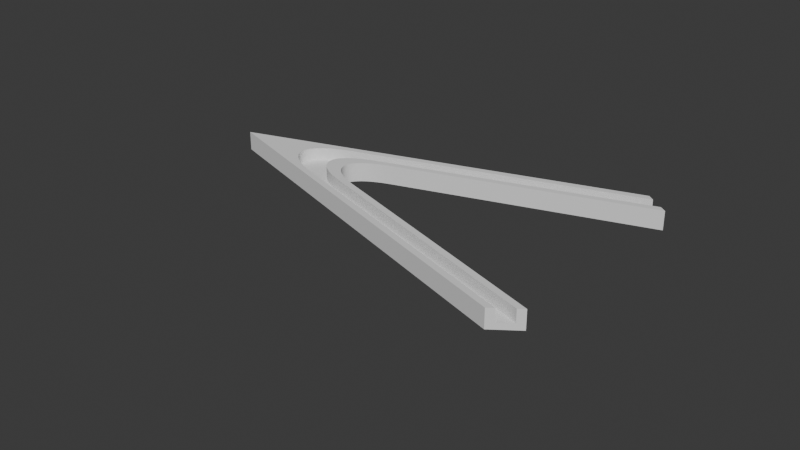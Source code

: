 # Source: base_bigFrame-round.blend  (saved by Blender 4.1.23; exported with 4.5.12 LTS)
import bpy
from mathutils import Matrix  # noqa: F401  (used for matrix-valued properties, if any)

bpy.ops.wm.read_factory_settings(use_empty=True)
scene = bpy.context.scene
scene.name = 'Scene'

# ---- collections
col_collection = bpy.data.collections.new('Collection'); scene.collection.children.link(col_collection)

# ---- world
world_world = bpy.data.worlds.new('World'); scene.world = world_world
world_world.use_nodes = True; world_world.node_tree.nodes.clear()
_N = world_world.node_tree.nodes; _L = world_world.node_tree.links
n0 = _N.new('ShaderNodeOutputWorld'); n0.name = 'World Output'; n0.location = (300, 300)
n1 = _N.new('ShaderNodeBackground'); n1.name = 'Background'; n1.location = (10, 300)
n1.inputs[0].default_value = (0.05088, 0.05088, 0.05088, 1.0)
_L.new(n1.outputs[0], n0.inputs[0])
n0.is_active_output = True
world_world.color = (0.05088, 0.05088, 0.05088)
world_world.use_sun_shadow = False
world_world.sun_shadow_jitter_overblur = 0.0

# ---- meshes
me_plane_017 = bpy.data.meshes.new('Plane.017')
me_plane_017.from_pydata([(-0.9752, 1.0, 8.0), (-0.9752, 1.0, -4.0), (1.373, 0.5, 0.0), (1.426, -0.5, 0.0), (1.373, 0.5, 8.0), (1.347, 1.0, 8.0), (1.453, -1.0, 8.0), (1.426, -0.5, 8.0), (1.453, -1.0, -4.0), (1.347, 1.0, -4.0), (0.9441, -17.56, 0.0), (1.03, -17.17, 0.0), (0.9014, -17.75, 8.0), (0.9441, -17.56, 8.0), (1.072, -16.98, 8.0), (1.03, -17.17, 8.0), (1.072, -16.98, -4.0), (0.9014, -17.75, -4.0), (0.4626, -1.0, 8.0), (0.4626, -1.0, -4.0), (-0.03248, -1.0, -4.0), (-0.03248, -1.0, 8.0), (0.2724, -8.991, 8.0), (0.2724, -8.991, -4.0), (-0.1275, -4.996, -4.0), (-0.1275, -4.996, 8.0), (0.1951, -8.837, 8.0), (0.1951, -8.837, 0.0), (-0.2222, -4.668, 8.0), (-0.2222, -4.668, 0.0), (0.255, 0.5, 0.0), (0.255, 0.5, 8.0), (-0.3041, 0.5, 0.0), (-0.3041, 0.5, 8.0), (0.3934, -0.5, 8.0), (0.3934, -0.5, 0.0), (-0.123, -0.5, 8.0), (-0.123, -0.5, 0.0), (0.04043, -8.528, 0.0), (0.04043, -8.528, 8.0), (-0.4114, -4.014, 0.0), (-0.4114, -4.014, 8.0), (-0.1275, -4.996, 8.0), (-0.03248, -1.0, 8.0), (-0.1338, -4.933, 8.0), (-0.1399, -4.87, 8.0), (-0.1458, -4.807, 8.0), (-0.1517, -4.745, 8.0), (-0.1574, -4.682, 8.0), (-0.163, -4.62, 8.0), (-0.1684, -4.557, 8.0), (-0.1738, -4.495, 8.0), (-0.179, -4.433, 8.0), (-0.184, -4.371, 8.0), (-0.1889, -4.309, 8.0), (-0.1937, -4.247, 8.0), (-0.1984, -4.185, 8.0), (-0.2029, -4.124, 8.0), (-0.2072, -4.063, 8.0), (-0.2115, -4.002, 8.0), (-0.2155, -3.941, 8.0), (-0.2195, -3.881, 8.0), (-0.2233, -3.821, 8.0), (-0.2269, -3.761, 8.0), (-0.2304, -3.701, 8.0), (-0.2338, -3.642, 8.0), (-0.237, -3.583, 8.0), (-0.24, -3.525, 8.0), (-0.2429, -3.467, 8.0), (-0.2457, -3.409, 8.0), (-0.2483, -3.351, 8.0), (-0.2507, -3.294, 8.0), (-0.253, -3.238, 8.0), (-0.2552, -3.182, 8.0), (-0.2572, -3.126, 8.0), (-0.259, -3.071, 8.0), (-0.2607, -3.016, 8.0), (-0.2622, -2.962, 8.0), (-0.2636, -2.908, 8.0), (-0.2648, -2.855, 8.0), (-0.2659, -2.802, 8.0), (-0.2668, -2.75, 8.0), (-0.2675, -2.698, 8.0), (-0.2681, -2.647, 8.0), (-0.2685, -2.597, 8.0), (-0.2688, -2.547, 8.0), (-0.2689, -2.497, 8.0), (-0.2689, -2.449, 8.0), (-0.2687, -2.401, 8.0), (-0.2683, -2.353, 8.0), (-0.2678, -2.307, 8.0), (-0.2672, -2.26, 8.0), (-0.2664, -2.215, 8.0), (-0.2654, -2.17, 8.0), (-0.2642, -2.126, 8.0), (-0.2629, -2.083, 8.0), (-0.2615, -2.04, 8.0), (-0.2599, -1.998, 8.0), (-0.2581, -1.957, 8.0), (-0.2562, -1.917, 8.0), (-0.2542, -1.877, 8.0), (-0.252, -1.838, 8.0), (-0.2496, -1.8, 8.0), (-0.2471, -1.763, 8.0), (-0.2444, -1.727, 8.0), (-0.2416, -1.691, 8.0), (-0.2386, -1.656, 8.0), (-0.2355, -1.622, 8.0), (-0.2322, -1.589, 8.0), (-0.2288, -1.556, 8.0), (-0.2252, -1.525, 8.0), (-0.2215, -1.494, 8.0), (-0.2176, -1.464, 8.0), (-0.2136, -1.435, 8.0), (-0.2095, -1.407, 8.0), (-0.2052, -1.38, 8.0), (-0.2008, -1.354, 8.0), (-0.1962, -1.329, 8.0), (-0.1915, -1.304, 8.0), (-0.1866, -1.281, 8.0), (-0.1816, -1.258, 8.0), (-0.1765, -1.236, 8.0), (-0.1713, -1.215, 8.0), (-0.1659, -1.196, 8.0), (-0.1604, -1.177, 8.0), (-0.1547, -1.159, 8.0), (-0.1489, -1.142, 8.0), (-0.143, -1.126, 8.0), (-0.137, -1.11, 8.0), (-0.1308, -1.096, 8.0), (-0.1246, -1.083, 8.0), (-0.1182, -1.071, 8.0), (-0.1116, -1.059, 8.0), (-0.105, -1.049, 8.0), (-0.09824, -1.04, 8.0), (-0.09137, -1.031, 8.0), (-0.08439, -1.024, 8.0), (-0.07729, -1.018, 8.0), (-0.07009, -1.012, 8.0), (-0.06277, -1.008, 8.0), (-0.05536, -1.004, 8.0), (-0.04783, -1.002, 8.0), (-0.04021, -1.0, 8.0), (-0.03248, -1.0, -4.0), (-0.1275, -4.996, -4.0), (-0.04021, -1.0, -4.0), (-0.04783, -1.002, -4.0), (-0.05536, -1.004, -4.0), (-0.06277, -1.008, -4.0), (-0.07009, -1.012, -4.0), (-0.07729, -1.018, -4.0), (-0.08439, -1.024, -4.0), (-0.09137, -1.031, -4.0), (-0.09824, -1.04, -4.0), (-0.105, -1.049, -4.0), (-0.1116, -1.059, -4.0), (-0.1182, -1.071, -4.0), (-0.1246, -1.083, -4.0), (-0.1308, -1.096, -4.0), (-0.137, -1.11, -4.0), (-0.143, -1.126, -4.0), (-0.1489, -1.142, -4.0), (-0.1547, -1.159, -4.0), (-0.1604, -1.177, -4.0), (-0.1659, -1.196, -4.0), (-0.1713, -1.215, -4.0), (-0.1765, -1.236, -4.0), (-0.1816, -1.258, -4.0), (-0.1866, -1.281, -4.0), (-0.1915, -1.304, -4.0), (-0.1962, -1.329, -4.0), (-0.2008, -1.354, -4.0), (-0.2052, -1.38, -4.0), (-0.2095, -1.407, -4.0), (-0.2136, -1.435, -4.0), (-0.2176, -1.464, -4.0), (-0.2215, -1.494, -4.0), (-0.2252, -1.525, -4.0), (-0.2288, -1.556, -4.0), (-0.2322, -1.589, -4.0), (-0.2355, -1.622, -4.0), (-0.2386, -1.656, -4.0), (-0.2416, -1.691, -4.0), (-0.2444, -1.727, -4.0), (-0.2471, -1.763, -4.0), (-0.2496, -1.8, -4.0), (-0.252, -1.838, -4.0), (-0.2542, -1.877, -4.0), (-0.2562, -1.917, -4.0), (-0.2581, -1.957, -4.0), (-0.2599, -1.998, -4.0), (-0.2615, -2.04, -4.0), (-0.2629, -2.083, -4.0), (-0.2642, -2.126, -4.0), (-0.2654, -2.17, -4.0), (-0.2664, -2.215, -4.0), (-0.2672, -2.26, -4.0), (-0.2678, -2.307, -4.0), (-0.2683, -2.353, -4.0), (-0.2687, -2.401, -4.0), (-0.2689, -2.449, -4.0), (-0.2689, -2.497, -4.0), (-0.2688, -2.547, -4.0), (-0.2685, -2.597, -4.0), (-0.2681, -2.647, -4.0), (-0.2675, -2.698, -4.0), (-0.2668, -2.75, -4.0), (-0.2659, -2.802, -4.0), (-0.2648, -2.855, -4.0), (-0.2636, -2.908, -4.0), (-0.2622, -2.962, -4.0), (-0.2607, -3.016, -4.0), (-0.259, -3.071, -4.0), (-0.2572, -3.126, -4.0), (-0.2552, -3.182, -4.0), (-0.253, -3.238, -4.0), (-0.2507, -3.294, -4.0), (-0.2483, -3.351, -4.0), (-0.2457, -3.409, -4.0), (-0.2429, -3.467, -4.0), (-0.24, -3.525, -4.0), (-0.237, -3.583, -4.0), (-0.2338, -3.642, -4.0), (-0.2304, -3.701, -4.0), (-0.2269, -3.761, -4.0), (-0.2233, -3.821, -4.0), (-0.2195, -3.881, -4.0), (-0.2155, -3.941, -4.0), (-0.2115, -4.002, -4.0), (-0.2072, -4.063, -4.0), (-0.2029, -4.124, -4.0), (-0.1984, -4.185, -4.0), (-0.1937, -4.247, -4.0), (-0.1889, -4.309, -4.0), (-0.184, -4.371, -4.0), (-0.179, -4.433, -4.0), (-0.1738, -4.495, -4.0), (-0.1684, -4.557, -4.0), (-0.163, -4.62, -4.0), (-0.1574, -4.682, -4.0), (-0.1517, -4.745, -4.0), (-0.1458, -4.807, -4.0), (-0.1399, -4.87, -4.0), (-0.1338, -4.933, -4.0), (-0.2222, -4.668, 0.0), (-0.123, -0.5, 0.0), (-0.2287, -4.603, 0.0), (-0.235, -4.537, 0.0), (-0.2413, -4.472, 0.0), (-0.2473, -4.407, 0.0), (-0.2533, -4.341, 0.0), (-0.2591, -4.276, 0.0), (-0.2648, -4.211, 0.0), (-0.2704, -4.146, 0.0), (-0.2758, -4.081, 0.0), (-0.2811, -4.016, 0.0), (-0.2862, -3.952, 0.0), (-0.2912, -3.887, 0.0), (-0.2961, -3.823, 0.0), (-0.3008, -3.759, 0.0), (-0.3053, -3.695, 0.0), (-0.3097, -3.632, 0.0), (-0.314, -3.568, 0.0), (-0.3181, -3.505, 0.0), (-0.322, -3.443, 0.0), (-0.3258, -3.38, 0.0), (-0.3295, -3.318, 0.0), (-0.333, -3.256, 0.0), (-0.3363, -3.195, 0.0), (-0.3395, -3.134, 0.0), (-0.3425, -3.073, 0.0), (-0.3454, -3.013, 0.0), (-0.3481, -2.953, 0.0), (-0.3507, -2.894, 0.0), (-0.3531, -2.835, 0.0), (-0.3553, -2.776, 0.0), (-0.3574, -2.718, 0.0), (-0.3593, -2.66, 0.0), (-0.3611, -2.603, 0.0), (-0.3627, -2.547, 0.0), (-0.3641, -2.49, 0.0), (-0.3654, -2.435, 0.0), (-0.3665, -2.38, 0.0), (-0.3674, -2.325, 0.0), (-0.3682, -2.272, 0.0), (-0.3688, -2.218, 0.0), (-0.3693, -2.166, 0.0), (-0.3695, -2.114, 0.0), (-0.3697, -2.062, 0.0), (-0.3696, -2.011, 0.0), (-0.3694, -1.961, 0.0), (-0.3691, -1.912, 0.0), (-0.3685, -1.863, 0.0), (-0.3678, -1.815, 0.0), (-0.367, -1.768, 0.0), (-0.366, -1.721, 0.0), (-0.3648, -1.675, 0.0), (-0.3634, -1.63, 0.0), (-0.3619, -1.585, 0.0), (-0.3603, -1.542, 0.0), (-0.3584, -1.499, 0.0), (-0.3564, -1.457, 0.0), (-0.3543, -1.415, 0.0), (-0.352, -1.375, 0.0), (-0.3495, -1.335, 0.0), (-0.3469, -1.296, 0.0), (-0.3441, -1.258, 0.0), (-0.3411, -1.221, 0.0), (-0.338, -1.184, 0.0), (-0.3348, -1.149, 0.0), (-0.3314, -1.114, 0.0), (-0.3278, -1.08, 0.0), (-0.3241, -1.048, 0.0), (-0.3202, -1.016, 0.0), (-0.3162, -0.9845, 0.0), (-0.312, -0.9543, 0.0), (-0.3077, -0.9251, 0.0), (-0.3032, -0.8967, 0.0), (-0.2986, -0.8693, 0.0), (-0.2938, -0.8428, 0.0), (-0.2889, -0.8173, 0.0), (-0.2838, -0.7927, 0.0), (-0.2786, -0.7691, 0.0), (-0.2733, -0.7464, 0.0), (-0.2678, -0.7247, 0.0), (-0.2622, -0.704, 0.0), (-0.2564, -0.6843, 0.0), (-0.2505, -0.6655, 0.0), (-0.2445, -0.6477, 0.0), (-0.2383, -0.631, 0.0), (-0.232, -0.6152, 0.0), (-0.2256, -0.6004, 0.0), (-0.2191, -0.5866, 0.0), (-0.2124, -0.5738, 0.0), (-0.2056, -0.5621, 0.0), (-0.1987, -0.5513, 0.0), (-0.1916, -0.5416, 0.0), (-0.1845, -0.5329, 0.0), (-0.1772, -0.5252, 0.0), (-0.1698, -0.5185, 0.0), (-0.1623, -0.5128, 0.0), (-0.1546, -0.5082, 0.0), (-0.1469, -0.5046, 0.0), (-0.139, -0.5021, 0.0), (-0.1311, -0.5005, 0.0), (-0.123, -0.5, 8.0), (-0.2222, -4.668, 8.0), (-0.1311, -0.5005, 8.0), (-0.139, -0.5021, 8.0), (-0.1469, -0.5046, 8.0), (-0.1546, -0.5082, 8.0), (-0.1623, -0.5128, 8.0), (-0.1698, -0.5185, 8.0), (-0.1772, -0.5252, 8.0), (-0.1845, -0.5329, 8.0), (-0.1916, -0.5416, 8.0), (-0.1987, -0.5513, 8.0), (-0.2056, -0.5621, 8.0), (-0.2124, -0.5738, 8.0), (-0.2191, -0.5866, 8.0), (-0.2256, -0.6004, 8.0), (-0.232, -0.6152, 8.0), (-0.2383, -0.631, 8.0), (-0.2445, -0.6477, 8.0), (-0.2505, -0.6655, 8.0), (-0.2564, -0.6843, 8.0), (-0.2622, -0.704, 8.0), (-0.2678, -0.7247, 8.0), (-0.2733, -0.7464, 8.0), (-0.2786, -0.7691, 8.0), (-0.2838, -0.7927, 8.0), (-0.2889, -0.8173, 8.0), (-0.2938, -0.8428, 8.0), (-0.2986, -0.8693, 8.0), (-0.3032, -0.8967, 8.0), (-0.3077, -0.9251, 8.0), (-0.312, -0.9543, 8.0), (-0.3162, -0.9845, 8.0), (-0.3202, -1.016, 8.0), (-0.3241, -1.048, 8.0), (-0.3278, -1.08, 8.0), (-0.3314, -1.114, 8.0), (-0.3348, -1.149, 8.0), (-0.338, -1.184, 8.0), (-0.3411, -1.221, 8.0), (-0.3441, -1.258, 8.0), (-0.3469, -1.296, 8.0), (-0.3495, -1.335, 8.0), (-0.352, -1.375, 8.0), (-0.3543, -1.415, 8.0), (-0.3564, -1.457, 8.0), (-0.3584, -1.499, 8.0), (-0.3603, -1.542, 8.0), (-0.3619, -1.585, 8.0), (-0.3634, -1.63, 8.0), (-0.3648, -1.675, 8.0), (-0.366, -1.721, 8.0), (-0.367, -1.768, 8.0), (-0.3678, -1.815, 8.0), (-0.3685, -1.863, 8.0), (-0.3691, -1.912, 8.0), (-0.3694, -1.961, 8.0), (-0.3696, -2.011, 8.0), (-0.3697, -2.062, 8.0), (-0.3695, -2.114, 8.0), (-0.3693, -2.166, 8.0), (-0.3688, -2.218, 8.0), (-0.3682, -2.272, 8.0), (-0.3674, -2.325, 8.0), (-0.3665, -2.38, 8.0), (-0.3654, -2.435, 8.0), (-0.3641, -2.49, 8.0), (-0.3627, -2.547, 8.0), (-0.3611, -2.603, 8.0), (-0.3593, -2.66, 8.0), (-0.3574, -2.718, 8.0), (-0.3553, -2.776, 8.0), (-0.3531, -2.835, 8.0), (-0.3507, -2.894, 8.0), (-0.3481, -2.953, 8.0), (-0.3454, -3.013, 8.0), (-0.3425, -3.073, 8.0), (-0.3395, -3.134, 8.0), (-0.3363, -3.195, 8.0), (-0.333, -3.256, 8.0), (-0.3295, -3.318, 8.0), (-0.3258, -3.38, 8.0), (-0.322, -3.443, 8.0), (-0.3181, -3.505, 8.0), (-0.314, -3.568, 8.0), (-0.3097, -3.632, 8.0), (-0.3053, -3.695, 8.0), (-0.3008, -3.759, 8.0), (-0.2961, -3.823, 8.0), (-0.2912, -3.887, 8.0), (-0.2862, -3.952, 8.0), (-0.2811, -4.016, 8.0), (-0.2758, -4.081, 8.0), (-0.2704, -4.146, 8.0), (-0.2648, -4.211, 8.0), (-0.2591, -4.276, 8.0), (-0.2533, -4.341, 8.0), (-0.2473, -4.407, 8.0), (-0.2413, -4.472, 8.0), (-0.235, -4.537, 8.0), (-0.2287, -4.603, 8.0), (-0.3041, 0.5, 0.0), (-0.4114, -4.014, 0.0), (-0.3128, 0.4994, 0.0), (-0.3214, 0.4978, 0.0), (-0.3299, 0.495, 0.0), (-0.3383, 0.4911, 0.0), (-0.3466, 0.4861, 0.0), (-0.3547, 0.48, 0.0), (-0.3627, 0.4727, 0.0), (-0.3706, 0.4644, 0.0), (-0.3784, 0.455, 0.0), (-0.386, 0.4444, 0.0), (-0.3935, 0.4328, 0.0), (-0.4009, 0.4201, 0.0), (-0.4081, 0.4062, 0.0), (-0.4152, 0.3913, 0.0), (-0.4222, 0.3753, 0.0), (-0.429, 0.3582, 0.0), (-0.4356, 0.34, 0.0), (-0.4422, 0.3208, 0.0), (-0.4485, 0.3005, 0.0), (-0.4548, 0.2791, 0.0), (-0.4609, 0.2566, 0.0), (-0.4668, 0.2331, 0.0), (-0.4726, 0.2086, 0.0), (-0.4782, 0.183, 0.0), (-0.4837, 0.1564, 0.0), (-0.489, 0.1288, 0.0), (-0.4942, 0.1001, 0.0), (-0.4992, 0.0704, 0.0), (-0.504, 0.03971, 0.0), (-0.5087, 0.008018, 0.0), (-0.5132, -0.02467, 0.0), (-0.5176, -0.05834, 0.0), (-0.5218, -0.09298, 0.0), (-0.5258, -0.1286, 0.0), (-0.5297, -0.1652, 0.0), (-0.5334, -0.2027, 0.0), (-0.5369, -0.2411, 0.0), (-0.5403, -0.2805, 0.0), (-0.5435, -0.3208, 0.0), (-0.5465, -0.3621, 0.0), (-0.5493, -0.4042, 0.0), (-0.552, -0.4472, 0.0), (-0.5545, -0.4911, 0.0), (-0.5568, -0.5359, 0.0), (-0.559, -0.5815, 0.0), (-0.561, -0.628, 0.0), (-0.5628, -0.6753, 0.0), (-0.5644, -0.7234, 0.0), (-0.5659, -0.7723, 0.0), (-0.5671, -0.8221, 0.0), (-0.5682, -0.8726, 0.0), (-0.5692, -0.9239, 0.0), (-0.5699, -0.976, 0.0), (-0.5705, -1.029, 0.0), (-0.5709, -1.082, 0.0), (-0.5711, -1.137, 0.0), (-0.5712, -1.192, 0.0), (-0.571, -1.247, 0.0), (-0.5707, -1.304, 0.0), (-0.5702, -1.361, 0.0), (-0.5695, -1.418, 0.0), (-0.5687, -1.477, 0.0), (-0.5677, -1.536, 0.0), (-0.5665, -1.595, 0.0), (-0.5651, -1.655, 0.0), (-0.5636, -1.716, 0.0), (-0.5618, -1.777, 0.0), (-0.5599, -1.839, 0.0), (-0.5579, -1.902, 0.0), (-0.5556, -1.965, 0.0), (-0.5532, -2.028, 0.0), (-0.5506, -2.092, 0.0), (-0.5478, -2.156, 0.0), (-0.5449, -2.221, 0.0), (-0.5418, -2.286, 0.0), (-0.5385, -2.352, 0.0), (-0.535, -2.418, 0.0), (-0.5314, -2.485, 0.0), (-0.5276, -2.552, 0.0), (-0.5237, -2.619, 0.0), (-0.5196, -2.687, 0.0), (-0.5153, -2.755, 0.0), (-0.5108, -2.823, 0.0), (-0.5062, -2.891, 0.0), (-0.5014, -2.96, 0.0), (-0.4965, -3.029, 0.0), (-0.4914, -3.099, 0.0), (-0.4862, -3.168, 0.0), (-0.4808, -3.238, 0.0), (-0.4752, -3.308, 0.0), (-0.4695, -3.378, 0.0), (-0.4636, -3.448, 0.0), (-0.4576, -3.519, 0.0), (-0.4515, -3.589, 0.0), (-0.4451, -3.66, 0.0), (-0.4387, -3.73, 0.0), (-0.4321, -3.801, 0.0), (-0.4253, -3.872, 0.0), (-0.4184, -3.943, 0.0), (-0.4114, -4.014, 8.0), (-0.3041, 0.5, 8.0), (-0.4184, -3.943, 8.0), (-0.4253, -3.872, 8.0), (-0.4321, -3.801, 8.0), (-0.4387, -3.73, 8.0), (-0.4451, -3.66, 8.0), (-0.4515, -3.589, 8.0), (-0.4576, -3.519, 8.0), (-0.4636, -3.448, 8.0), (-0.4695, -3.378, 8.0), (-0.4752, -3.308, 8.0), (-0.4808, -3.238, 8.0), (-0.4862, -3.168, 8.0), (-0.4914, -3.099, 8.0), (-0.4965, -3.029, 8.0), (-0.5014, -2.96, 8.0), (-0.5062, -2.891, 8.0), (-0.5108, -2.823, 8.0), (-0.5153, -2.755, 8.0), (-0.5196, -2.687, 8.0), (-0.5237, -2.619, 8.0), (-0.5276, -2.552, 8.0), (-0.5314, -2.485, 8.0), (-0.535, -2.418, 8.0), (-0.5385, -2.352, 8.0), (-0.5418, -2.286, 8.0), (-0.5449, -2.221, 8.0), (-0.5478, -2.156, 8.0), (-0.5506, -2.092, 8.0), (-0.5532, -2.028, 8.0), (-0.5556, -1.965, 8.0), (-0.5579, -1.902, 8.0), (-0.5599, -1.839, 8.0), (-0.5618, -1.777, 8.0), (-0.5636, -1.716, 8.0), (-0.5651, -1.655, 8.0), (-0.5665, -1.595, 8.0), (-0.5677, -1.536, 8.0), (-0.5687, -1.477, 8.0), (-0.5695, -1.418, 8.0), (-0.5702, -1.361, 8.0), (-0.5707, -1.304, 8.0), (-0.571, -1.247, 8.0), (-0.5712, -1.192, 8.0), (-0.5711, -1.137, 8.0), (-0.5709, -1.082, 8.0), (-0.5705, -1.029, 8.0), (-0.5699, -0.976, 8.0), (-0.5692, -0.9239, 8.0), (-0.5682, -0.8726, 8.0), (-0.5671, -0.8221, 8.0), (-0.5659, -0.7723, 8.0), (-0.5644, -0.7234, 8.0), (-0.5628, -0.6753, 8.0), (-0.561, -0.628, 8.0), (-0.559, -0.5815, 8.0), (-0.5568, -0.5359, 8.0), (-0.5545, -0.4911, 8.0), (-0.552, -0.4472, 8.0), (-0.5493, -0.4042, 8.0), (-0.5465, -0.3621, 8.0), (-0.5435, -0.3208, 8.0), (-0.5403, -0.2805, 8.0), (-0.5369, -0.2411, 8.0), (-0.5334, -0.2027, 8.0), (-0.5297, -0.1652, 8.0), (-0.5258, -0.1286, 8.0), (-0.5218, -0.09298, 8.0), (-0.5176, -0.05834, 8.0), (-0.5132, -0.02467, 8.0), (-0.5087, 0.008018, 8.0), (-0.504, 0.03971, 8.0), (-0.4992, 0.0704, 8.0), (-0.4942, 0.1001, 8.0), (-0.489, 0.1288, 8.0), (-0.4837, 0.1564, 8.0), (-0.4782, 0.183, 8.0), (-0.4726, 0.2086, 8.0), (-0.4668, 0.2331, 8.0), (-0.4609, 0.2566, 8.0), (-0.4548, 0.2791, 8.0), (-0.4485, 0.3005, 8.0), (-0.4422, 0.3208, 8.0), (-0.4356, 0.34, 8.0), (-0.429, 0.3582, 8.0), (-0.4222, 0.3753, 8.0), (-0.4152, 0.3913, 8.0), (-0.4081, 0.4062, 8.0), (-0.4009, 0.4201, 8.0), (-0.3935, 0.4328, 8.0), (-0.386, 0.4444, 8.0), (-0.3784, 0.455, 8.0), (-0.3706, 0.4644, 8.0), (-0.3627, 0.4727, 8.0), (-0.3547, 0.48, 8.0), (-0.3466, 0.4861, 8.0), (-0.3383, 0.4911, 8.0), (-0.3299, 0.495, 8.0), (-0.3214, 0.4978, 8.0), (-0.3128, 0.4994, 8.0)], [], [(23, 22, 14, 16), (27, 11, 15, 26), (39, 13, 10, 38), (1, 0, 12, 17), (13, 10, 11, 15, 14, 16, 17, 12), (18, 19, 8, 6), (7, 34, 36, 345, 347, 348, 349, 350, 351, 352, 353, 354, 355, 356, 357, 358, 359, 360, 361, 362, 363, 364, 365, 366, 367, 368, 369, 370, 371, 372, 373, 374, 375, 376, 377, 378, 379, 380, 381, 382, 383, 384, 385, 386, 387, 388, 389, 390, 391, 392, 393, 394, 395, 396, 397, 398, 399, 400, 401, 402, 403, 404, 405, 406, 407, 408, 409, 410, 411, 412, 413, 414, 415, 416, 417, 418, 419, 420, 421, 422, 423, 424, 425, 426, 427, 428, 429, 430, 431, 432, 433, 434, 435, 436, 437, 438, 439, 440, 441, 442, 443, 444, 445, 346, 28, 26, 15, 14, 22, 25, 42, 44, 45, 46, 47, 48, 49, 50, 51, 52, 53, 54, 55, 56, 57, 58, 59, 60, 61, 62, 63, 64, 65, 66, 67, 68, 69, 70, 71, 72, 73, 74, 75, 76, 77, 78, 79, 80, 81, 82, 83, 84, 85, 86, 87, 88, 89, 90, 91, 92, 93, 94, 95, 96, 97, 98, 99, 100, 101, 102, 103, 104, 105, 106, 107, 108, 109, 110, 111, 112, 113, 114, 115, 116, 117, 118, 119, 120, 121, 122, 123, 124, 125, 126, 127, 128, 129, 130, 131, 132, 133, 134, 135, 136, 137, 138, 139, 140, 141, 142, 43, 21, 18, 6), (244, 246, 247, 248, 249, 250, 251, 252, 253, 254, 255, 256, 257, 258, 259, 260, 261, 262, 263, 264, 265, 266, 267, 268, 269, 270, 271, 272, 273, 274, 275, 276, 277, 278, 279, 280, 281, 282, 283, 284, 285, 286, 287, 288, 289, 290, 291, 292, 293, 294, 295, 296, 297, 298, 299, 300, 301, 302, 303, 304, 305, 306, 307, 308, 309, 310, 311, 312, 313, 314, 315, 316, 317, 318, 319, 320, 321, 322, 323, 324, 325, 326, 327, 328, 329, 330, 331, 332, 333, 334, 335, 336, 337, 338, 339, 340, 341, 342, 343, 344, 245, 37, 35, 3, 2, 30, 32, 446, 448, 449, 450, 451, 452, 453, 454, 455, 456, 457, 458, 459, 460, 461, 462, 463, 464, 465, 466, 467, 468, 469, 470, 471, 472, 473, 474, 475, 476, 477, 478, 479, 480, 481, 482, 483, 484, 485, 486, 487, 488, 489, 490, 491, 492, 493, 494, 495, 496, 497, 498, 499, 500, 501, 502, 503, 504, 505, 506, 507, 508, 509, 510, 511, 512, 513, 514, 515, 516, 517, 518, 519, 520, 521, 522, 523, 524, 525, 526, 527, 528, 529, 530, 531, 532, 533, 534, 535, 536, 537, 538, 539, 540, 541, 542, 543, 544, 545, 546, 447, 40, 38, 10, 11, 27, 29), (0, 1, 9, 5), (37, 245, 345, 36), (9, 8, 19, 20, 143, 145, 146, 147, 148, 149, 150, 151, 152, 153, 154, 155, 156, 157, 158, 159, 160, 161, 162, 163, 164, 165, 166, 167, 168, 169, 170, 171, 172, 173, 174, 175, 176, 177, 178, 179, 180, 181, 182, 183, 184, 185, 186, 187, 188, 189, 190, 191, 192, 193, 194, 195, 196, 197, 198, 199, 200, 201, 202, 203, 204, 205, 206, 207, 208, 209, 210, 211, 212, 213, 214, 215, 216, 217, 218, 219, 220, 221, 222, 223, 224, 225, 226, 227, 228, 229, 230, 231, 232, 233, 234, 235, 236, 237, 238, 239, 240, 241, 242, 243, 144, 24, 23, 16, 17, 1), (4, 5, 9, 8, 6, 7, 3, 2), (21, 20, 19, 18), (24, 25, 22, 23), (43, 143, 20, 21), (29, 27, 26, 28), (4, 31, 33, 548, 647, 646, 645, 644, 643, 642, 641, 640, 639, 638, 637, 636, 635, 634, 633, 632, 631, 630, 629, 628, 627, 626, 625, 624, 623, 622, 621, 620, 619, 618, 617, 616, 615, 614, 613, 612, 611, 610, 609, 608, 607, 606, 605, 604, 603, 602, 601, 600, 599, 598, 597, 596, 595, 594, 593, 592, 591, 590, 589, 588, 587, 586, 585, 584, 583, 582, 581, 580, 579, 578, 577, 576, 575, 574, 573, 572, 571, 570, 569, 568, 567, 566, 565, 564, 563, 562, 561, 560, 559, 558, 557, 556, 555, 554, 553, 552, 551, 550, 549, 547, 41, 39, 13, 12, 0, 5), (2, 4, 31, 30), (30, 31, 33, 32), (3, 35, 34, 7), (35, 37, 36, 34), (41, 39, 38, 40), (32, 33, 548, 446), (143, 43, 142, 145), (145, 142, 141, 146), (146, 141, 140, 147), (147, 140, 139, 148), (148, 139, 138, 149), (149, 138, 137, 150), (150, 137, 136, 151), (151, 136, 135, 152), (152, 135, 134, 153), (153, 134, 133, 154), (154, 133, 132, 155), (155, 132, 131, 156), (156, 131, 130, 157), (157, 130, 129, 158), (158, 129, 128, 159), (159, 128, 127, 160), (160, 127, 126, 161), (161, 126, 125, 162), (162, 125, 124, 163), (163, 124, 123, 164), (164, 123, 122, 165), (165, 122, 121, 166), (166, 121, 120, 167), (167, 120, 119, 168), (168, 119, 118, 169), (169, 118, 117, 170), (170, 117, 116, 171), (171, 116, 115, 172), (172, 115, 114, 173), (173, 114, 113, 174), (174, 113, 112, 175), (175, 112, 111, 176), (176, 111, 110, 177), (177, 110, 109, 178), (178, 109, 108, 179), (179, 108, 107, 180), (180, 107, 106, 181), (181, 106, 105, 182), (182, 105, 104, 183), (183, 104, 103, 184), (184, 103, 102, 185), (185, 102, 101, 186), (186, 101, 100, 187), (187, 100, 99, 188), (188, 99, 98, 189), (189, 98, 97, 190), (190, 97, 96, 191), (191, 96, 95, 192), (192, 95, 94, 193), (193, 94, 93, 194), (194, 93, 92, 195), (195, 92, 91, 196), (196, 91, 90, 197), (197, 90, 89, 198), (198, 89, 88, 199), (199, 88, 87, 200), (200, 87, 86, 201), (201, 86, 85, 202), (202, 85, 84, 203), (203, 84, 83, 204), (204, 83, 82, 205), (205, 82, 81, 206), (206, 81, 80, 207), (207, 80, 79, 208), (208, 79, 78, 209), (209, 78, 77, 210), (210, 77, 76, 211), (211, 76, 75, 212), (212, 75, 74, 213), (213, 74, 73, 214), (214, 73, 72, 215), (215, 72, 71, 216), (216, 71, 70, 217), (217, 70, 69, 218), (218, 69, 68, 219), (219, 68, 67, 220), (220, 67, 66, 221), (221, 66, 65, 222), (222, 65, 64, 223), (223, 64, 63, 224), (224, 63, 62, 225), (225, 62, 61, 226), (226, 61, 60, 227), (227, 60, 59, 228), (228, 59, 58, 229), (229, 58, 57, 230), (230, 57, 56, 231), (231, 56, 55, 232), (232, 55, 54, 233), (233, 54, 53, 234), (234, 53, 52, 235), (235, 52, 51, 236), (236, 51, 50, 237), (237, 50, 49, 238), (238, 49, 48, 239), (239, 48, 47, 240), (240, 47, 46, 241), (241, 46, 45, 242), (242, 45, 44, 243), (243, 44, 42, 144), (144, 42, 25, 24), (345, 245, 344, 347), (347, 344, 343, 348), (348, 343, 342, 349), (349, 342, 341, 350), (350, 341, 340, 351), (351, 340, 339, 352), (352, 339, 338, 353), (353, 338, 337, 354), (354, 337, 336, 355), (355, 336, 335, 356), (356, 335, 334, 357), (357, 334, 333, 358), (358, 333, 332, 359), (359, 332, 331, 360), (360, 331, 330, 361), (361, 330, 329, 362), (362, 329, 328, 363), (363, 328, 327, 364), (364, 327, 326, 365), (365, 326, 325, 366), (366, 325, 324, 367), (367, 324, 323, 368), (368, 323, 322, 369), (369, 322, 321, 370), (370, 321, 320, 371), (371, 320, 319, 372), (372, 319, 318, 373), (373, 318, 317, 374), (374, 317, 316, 375), (375, 316, 315, 376), (376, 315, 314, 377), (377, 314, 313, 378), (378, 313, 312, 379), (379, 312, 311, 380), (380, 311, 310, 381), (381, 310, 309, 382), (382, 309, 308, 383), (383, 308, 307, 384), (384, 307, 306, 385), (385, 306, 305, 386), (386, 305, 304, 387), (387, 304, 303, 388), (388, 303, 302, 389), (389, 302, 301, 390), (390, 301, 300, 391), (391, 300, 299, 392), (392, 299, 298, 393), (393, 298, 297, 394), (394, 297, 296, 395), (395, 296, 295, 396), (396, 295, 294, 397), (397, 294, 293, 398), (398, 293, 292, 399), (399, 292, 291, 400), (400, 291, 290, 401), (401, 290, 289, 402), (402, 289, 288, 403), (403, 288, 287, 404), (404, 287, 286, 405), (405, 286, 285, 406), (406, 285, 284, 407), (407, 284, 283, 408), (408, 283, 282, 409), (409, 282, 281, 410), (410, 281, 280, 411), (411, 280, 279, 412), (412, 279, 278, 413), (413, 278, 277, 414), (414, 277, 276, 415), (415, 276, 275, 416), (416, 275, 274, 417), (417, 274, 273, 418), (418, 273, 272, 419), (419, 272, 271, 420), (420, 271, 270, 421), (421, 270, 269, 422), (422, 269, 268, 423), (423, 268, 267, 424), (424, 267, 266, 425), (425, 266, 265, 426), (426, 265, 264, 427), (427, 264, 263, 428), (428, 263, 262, 429), (429, 262, 261, 430), (430, 261, 260, 431), (431, 260, 259, 432), (432, 259, 258, 433), (433, 258, 257, 434), (434, 257, 256, 435), (435, 256, 255, 436), (436, 255, 254, 437), (437, 254, 253, 438), (438, 253, 252, 439), (439, 252, 251, 440), (440, 251, 250, 441), (441, 250, 249, 442), (442, 249, 248, 443), (443, 248, 247, 444), (444, 247, 246, 445), (445, 246, 244, 346), (244, 29, 28, 346), (446, 548, 647, 448), (448, 647, 646, 449), (449, 646, 645, 450), (450, 645, 644, 451), (451, 644, 643, 452), (452, 643, 642, 453), (453, 642, 641, 454), (454, 641, 640, 455), (455, 640, 639, 456), (456, 639, 638, 457), (457, 638, 637, 458), (458, 637, 636, 459), (459, 636, 635, 460), (460, 635, 634, 461), (461, 634, 633, 462), (462, 633, 632, 463), (463, 632, 631, 464), (464, 631, 630, 465), (465, 630, 629, 466), (466, 629, 628, 467), (467, 628, 627, 468), (468, 627, 626, 469), (469, 626, 625, 470), (470, 625, 624, 471), (471, 624, 623, 472), (472, 623, 622, 473), (473, 622, 621, 474), (474, 621, 620, 475), (475, 620, 619, 476), (476, 619, 618, 477), (477, 618, 617, 478), (478, 617, 616, 479), (479, 616, 615, 480), (480, 615, 614, 481), (481, 614, 613, 482), (482, 613, 612, 483), (483, 612, 611, 484), (484, 611, 610, 485), (485, 610, 609, 486), (486, 609, 608, 487), (487, 608, 607, 488), (488, 607, 606, 489), (489, 606, 605, 490), (490, 605, 604, 491), (491, 604, 603, 492), (492, 603, 602, 493), (493, 602, 601, 494), (494, 601, 600, 495), (495, 600, 599, 496), (496, 599, 598, 497), (497, 598, 597, 498), (498, 597, 596, 499), (499, 596, 595, 500), (500, 595, 594, 501), (501, 594, 593, 502), (502, 593, 592, 503), (503, 592, 591, 504), (504, 591, 590, 505), (505, 590, 589, 506), (506, 589, 588, 507), (507, 588, 587, 508), (508, 587, 586, 509), (509, 586, 585, 510), (510, 585, 584, 511), (511, 584, 583, 512), (512, 583, 582, 513), (513, 582, 581, 514), (514, 581, 580, 515), (515, 580, 579, 516), (516, 579, 578, 517), (517, 578, 577, 518), (518, 577, 576, 519), (519, 576, 575, 520), (520, 575, 574, 521), (521, 574, 573, 522), (522, 573, 572, 523), (523, 572, 571, 524), (524, 571, 570, 525), (525, 570, 569, 526), (526, 569, 568, 527), (527, 568, 567, 528), (528, 567, 566, 529), (529, 566, 565, 530), (530, 565, 564, 531), (531, 564, 563, 532), (532, 563, 562, 533), (533, 562, 561, 534), (534, 561, 560, 535), (535, 560, 559, 536), (536, 559, 558, 537), (537, 558, 557, 538), (538, 557, 556, 539), (539, 556, 555, 540), (540, 555, 554, 541), (541, 554, 553, 542), (542, 553, 552, 543), (543, 552, 551, 544), (544, 551, 550, 545), (545, 550, 549, 546), (546, 549, 547, 447), (547, 41, 40, 447)])
_uv = me_plane_017.uv_layers.new(name='UVMap')
_uv.uv.foreach_set('vector', [0.0, 0.0, 0.0, 0.0, 0.0, 0.0, 0.0, 0.0, 0.0, 0.0, 0.0, 0.0, 0.0, 0.0, 0.0, 0.0, 0.0, 0.0, 0.0, 0.0, 0.0, 0.0, 0.0, 0.0, 0.0, 0.0, 0.0, 0.0, 0.0, 0.0, 0.0, 0.0, 0.0, 0.0, 0.0, 0.0, 0.0, 0.0, 0.0, 0.0, 0.0, 0.0, 0.0, 0.0, 0.0, 0.0, 0.0, 0.0, 0.0, 0.0, 0.0, 0.0, 0.0, 0.0, 0.0, 0.0, 0.0, 0.0, 0.0, 0.0, 0.0, 0.0, 0.0, 0.0, 0.0, 0.0, 0.0, 0.0, 0.0, 0.0, 0.0, 0.0, 0.0, 0.0, 0.0, 0.0, 0.0, 0.0, 0.0, 0.0, 0.0, 0.0, 0.0, 0.0, 0.0, 0.0, 0.0, 0.0, 0.0, 0.0, 0.0, 0.0, 0.0, 0.0, 0.0, 0.0, 0.0, 0.0, 0.0, 0.0, 0.0, 0.0, 0.0, 0.0, 0.0, 0.0, 0.0, 0.0, 0.0, 0.0, 0.0, 0.0, 0.0, 0.0, 0.0, 0.0, 0.0, 0.0, 0.0, 0.0, 0.0, 0.0, 0.0, 0.0, 0.0, 0.0, 0.0, 0.0, 0.0, 0.0, 0.0, 0.0, 0.0, 0.0, 0.0, 0.0, 0.0, 0.0, 0.0, 0.0, 0.0, 0.0, 0.0, 0.0, 0.0, 0.0, 0.0, 0.0, 0.0, 0.0, 0.0, 0.0, 0.0, 0.0, 0.0, 0.0, 0.0, 0.0, 0.0, 0.0, 0.0, 0.0, 0.0, 0.0, 0.0, 0.0, 0.0, 0.0, 0.0, 0.0, 0.0, 0.0, 0.0, 0.0, 0.0, 0.0, 0.0, 0.0, 0.0, 0.0, 0.0, 0.0, 0.0, 0.0, 0.0, 0.0, 0.0, 0.0, 0.0, 0.0, 0.0, 0.0, 0.0, 0.0, 0.0, 0.0, 0.0, 0.0, 0.0, 0.0, 0.0, 0.0, 0.0, 0.0, 0.0, 0.0, 0.0, 0.0, 0.0, 0.0, 0.0, 0.0, 0.0, 0.0, 0.0, 0.0, 0.0, 0.0, 0.0, 0.0, 0.0, 0.0, 0.0, 0.0, 0.0, 0.0, 0.0, 0.0, 0.0, 0.0, 0.0, 0.0, 0.0, 0.0, 0.0, 0.0, 0.0, 0.0, 0.0, 0.0, 0.0, 0.0, 0.0, 0.0, 0.0, 0.0, 0.0, 0.0, 0.0, 0.0, 0.0, 0.0, 0.0, 0.0, 0.0, 0.0, 0.0, 0.0, 0.0, 0.0, 0.0, 0.0, 0.0, 0.0, 0.0, 0.0, 0.0, 0.0, 0.0, 0.0, 0.0, 0.0, 0.0, 0.0, 0.0, 0.0, 0.0, 0.0, 0.0, 0.0, 0.0, 0.0, 0.0, 0.0, 0.0, 0.0, 0.0, 0.0, 0.0, 0.0, 0.0, 0.0, 0.0, 0.0, 0.0, 0.0, 0.0, 0.0, 0.0, 0.0, 0.0, 0.0, 0.0, 0.0, 0.0, 0.0, 0.0, 0.0, 0.0, 0.0, 0.0, 0.0, 0.0, 0.0, 0.0, 0.0, 0.0, 0.0, 0.0, 0.0, 0.0, 0.0, 0.0, 0.0, 0.0, 0.0, 0.0, 0.0, 0.0, 0.0, 0.0, 0.0, 0.0, 0.0, 0.0, 0.0, 0.0, 0.0, 0.0, 0.0, 0.0, 0.0, 0.0, 0.0, 0.0, 0.0, 0.0, 0.0, 0.0, 0.0, 0.0, 0.0, 0.0, 0.0, 0.0, 0.0, 0.0, 0.0, 0.0, 0.0, 0.0, 0.0, 0.0, 0.0, 0.0, 0.0, 0.0, 0.0, 0.0, 0.0, 0.0, 0.0, 0.0, 0.0, 0.0, 0.0, 0.0, 0.0, 0.0, 0.0, 0.0, 0.0, 0.0, 0.0, 0.0, 0.0, 0.0, 0.0, 0.0, 0.0, 0.0, 0.0, 0.0, 0.0, 0.0, 0.0, 0.0, 0.0, 0.0, 0.0, 0.0, 0.0, 0.0, 0.0, 0.0, 0.0, 0.0, 0.0, 0.0, 0.0, 0.0, 0.0, 0.0, 0.0, 0.0, 0.0, 0.0, 0.0, 0.0, 0.0, 0.0, 0.0, 0.0, 0.0, 0.0, 0.0, 0.0, 0.0, 0.0, 0.0, 0.0, 0.0, 0.0, 0.0, 0.0, 0.0, 0.0, 0.0, 0.0, 0.0, 0.0, 0.0, 0.0, 0.0, 0.0, 0.0, 0.0, 0.0, 0.0, 0.0, 0.0, 0.0, 0.0, 0.0, 0.0, 0.0, 0.0, 0.0, 0.0, 0.0, 0.0, 0.0, 0.0, 0.0, 0.0, 0.0, 0.0, 0.0, 0.0, 0.0, 0.0, 0.0, 0.0, 0.0, 0.0, 0.0, 0.0, 0.0, 0.0, 0.0, 0.0, 0.0, 0.0, 0.0, 0.0, 0.0, 0.0, 0.0, 0.0, 0.0, 0.0, 0.0, 0.0, 0.0, 0.0, 0.0, 0.0, 0.0, 0.0, 0.0, 0.0, 0.0, 0.0, 0.0, 0.0, 0.0, 0.0, 0.0, 0.0, 0.0, 0.0, 0.0, 0.0, 0.0, 0.0, 0.0, 0.0, 0.0, 0.0, 0.0, 0.0, 0.0, 0.0, 0.0, 0.0, 0.0, 0.0, 0.0, 0.0, 0.0, 0.0, 0.0, 0.0, 0.0, 0.0, 0.0, 0.0, 0.0, 0.0, 0.0, 0.0, 0.0, 0.0, 0.0, 0.0, 0.0, 0.0, 0.0, 0.0, 0.0, 0.0, 0.0, 0.0, 0.0, 0.0, 0.0, 0.0, 0.0, 0.0, 0.0, 0.0, 0.0, 0.0, 0.0, 0.0, 0.0, 0.0, 0.0, 0.0, 0.0, 0.0, 0.0, 0.0, 0.0, 0.0, 0.0, 0.0, 0.0, 0.0, 0.0, 0.0, 0.0, 0.0, 0.0, 0.0, 0.0, 0.0, 0.0, 0.0, 0.0, 0.0, 0.0, 0.0, 0.0, 0.0, 0.0, 0.0, 0.0, 0.0, 0.0, 0.0, 0.0, 0.0, 0.0, 0.0, 0.0, 0.0, 0.0, 0.0, 0.0, 0.0, 0.0, 0.0, 0.0, 0.0, 0.0, 0.0, 0.0, 0.0, 0.0, 0.0, 0.0, 0.0, 0.0, 0.0, 0.0, 0.0, 0.0, 0.0, 0.0, 0.0, 0.0, 0.0, 0.0, 0.0, 0.0, 0.0, 0.0, 0.0, 0.0, 0.0, 0.0, 0.0, 0.0, 0.0, 0.0, 0.0, 0.0, 0.0, 0.0, 0.0, 0.0, 0.0, 0.0, 0.0, 0.0, 0.0, 0.0, 0.0, 0.0, 0.0, 0.0, 0.0, 0.0, 0.0, 0.0, 0.0, 0.0, 0.0, 0.0, 0.0, 0.0, 0.0, 0.0, 0.0, 0.0, 0.0, 0.0, 0.0, 0.0, 0.0, 0.0, 0.0, 0.0, 0.0, 0.0, 0.0, 0.0, 0.0, 0.0, 0.0, 0.0, 0.0, 0.0, 0.0, 0.0, 0.0, 0.0, 0.0, 0.0, 0.0, 0.0, 0.0, 0.0, 0.0, 0.0, 0.0, 0.0, 0.0, 0.0, 0.0, 0.0, 0.0, 0.0, 0.0, 0.0, 0.0, 0.0, 0.0, 0.0, 0.0, 0.0, 0.0, 0.0, 0.0, 0.0, 0.0, 0.0, 0.0, 0.0, 0.0, 0.0, 0.0, 0.0, 0.0, 0.0, 0.0, 0.0, 0.0, 0.0, 0.0, 0.0, 0.0, 0.0, 0.0, 0.0, 0.0, 0.0, 0.0, 0.0, 0.0, 0.0, 0.0, 0.0, 0.0, 0.0, 0.0, 0.0, 0.0, 0.0, 0.0, 0.0, 0.0, 0.0, 0.0, 0.0, 0.0, 0.0, 0.0, 0.0, 0.0, 0.0, 0.0, 0.0, 0.0, 0.0, 0.0, 0.0, 0.0, 0.0, 0.0, 0.0, 0.0, 0.0, 0.0, 0.0, 0.0, 0.0, 0.0, 0.0, 0.0, 0.0, 0.0, 0.0, 0.0, 0.0, 0.0, 0.0, 0.0, 0.0, 0.0, 0.0, 0.0, 0.0, 0.0, 0.0, 0.0, 0.0, 0.0, 0.0, 0.0, 0.0, 0.0, 0.0, 0.0, 0.0, 0.0, 0.0, 0.0, 0.0, 0.0, 0.0, 0.0, 0.0, 0.0, 0.0, 0.0, 0.0, 0.0, 0.0, 0.0, 0.0, 0.0, 0.0, 0.0, 0.0, 0.0, 0.0, 0.0, 0.0, 0.0, 0.0, 0.0, 0.0, 0.0, 0.0, 0.0, 0.0, 0.0, 0.0, 0.0, 0.0, 0.0, 0.0, 0.0, 0.0, 0.0, 0.0, 0.0, 0.0, 0.0, 0.0, 0.0, 0.0, 0.0, 0.0, 0.0, 0.0, 0.0, 0.0, 0.0, 0.0, 0.0, 0.0, 0.0, 0.0, 0.0, 0.0, 0.0, 0.0, 0.0, 0.0, 0.0, 0.0, 0.0, 0.0, 0.0, 0.0, 0.0, 0.0, 0.0, 0.0, 0.0, 0.0, 0.0, 0.0, 0.0, 0.0, 0.0, 0.0, 0.0, 0.0, 0.0, 0.0, 0.0, 0.0, 0.0, 0.0, 0.0, 0.0, 0.0, 0.0, 0.0, 0.0, 0.0, 0.0, 0.0, 0.0, 0.0, 0.0, 0.0, 0.0, 0.0, 0.0, 0.0, 0.0, 0.0, 0.0, 0.0, 0.0, 0.0, 0.0, 0.0, 0.0, 0.0, 0.0, 0.0, 0.0, 0.0, 0.0, 0.0, 0.0, 0.0, 0.0, 0.0, 0.0, 0.0, 0.0, 0.0, 0.0, 0.0, 0.0, 0.0, 0.0, 0.0, 0.0, 0.0, 0.0, 0.0, 0.0, 0.0, 0.0, 0.0, 0.0, 0.0, 0.0, 0.0, 0.0, 0.0, 0.0, 0.0, 0.0, 0.0, 0.0, 0.0, 0.0, 0.0, 0.0, 0.0, 0.0, 0.0, 0.0, 0.0, 0.0, 0.0, 0.0, 0.0, 0.0, 0.0, 0.0, 0.0, 0.0, 0.0, 0.0, 0.0, 0.0, 0.0, 0.0, 0.0, 0.0, 0.0, 0.0, 0.0, 0.0, 0.0, 0.0, 0.0, 0.0, 0.0, 0.0, 0.0, 0.0, 0.0, 0.0, 0.0, 0.0, 0.0, 0.0, 0.0, 0.0, 0.0, 0.0, 0.0, 0.0, 0.0, 0.0, 0.0, 0.0, 0.0, 0.0, 0.0, 0.0, 0.0, 0.0, 0.0, 0.0, 0.0, 0.0, 0.0, 0.0, 0.0, 0.0, 0.0, 0.0, 0.0, 0.0, 0.0, 0.0, 0.0, 0.0, 0.0, 0.0, 0.0, 0.0, 0.0, 0.0, 0.0, 0.0, 0.0, 0.0, 0.0, 0.0, 0.0, 0.0, 0.0, 0.0, 0.0, 0.0, 0.0, 0.0, 0.0, 0.0, 0.0, 0.0, 0.0, 0.0, 0.0, 0.0, 0.0, 0.0, 0.0, 0.0, 0.0, 0.0, 0.0, 0.0, 0.0, 0.0, 0.0, 0.0, 0.0, 0.0, 0.0, 0.0, 0.0, 0.0, 0.0, 0.0, 0.0, 0.0, 0.0, 0.0, 0.0, 0.0, 0.0, 0.0, 0.0, 0.0, 0.0, 0.0, 0.0, 0.0, 0.0, 0.0, 0.0, 0.0, 0.0, 0.0, 0.0, 0.0, 0.0, 0.0, 0.0, 0.0, 0.0, 0.0, 0.0, 0.0, 0.0, 0.0, 0.0, 0.0, 0.0, 0.0, 0.0, 0.0, 0.0, 0.0, 0.0, 0.0, 0.0, 0.0, 0.0, 0.0, 0.0, 0.0, 0.0, 0.0, 0.0, 0.0, 0.0, 0.0, 0.0, 0.0, 0.0, 0.0, 0.0, 0.0, 0.0, 0.0, 0.0, 0.0, 0.0, 0.0, 0.0, 0.0, 0.0, 0.0, 0.0, 0.0, 0.0, 0.0, 0.0, 0.0, 0.0, 0.0, 0.0, 0.0, 0.0, 0.0, 0.0, 0.0, 0.0, 0.0, 0.0, 0.0, 0.0, 0.0, 0.0, 0.0, 0.0, 0.0, 0.0, 0.0, 0.0, 0.0, 0.0, 0.0, 0.0, 0.0, 0.0, 0.0, 0.0, 0.0, 0.0, 0.0, 0.0, 0.0, 0.0, 0.0, 0.0, 0.0, 0.0, 0.0, 0.0, 0.0, 0.0, 0.0, 0.0, 0.0, 0.0, 0.0, 0.0, 0.0, 0.0, 0.0, 0.0, 0.0, 0.0, 0.0, 0.0, 0.0, 0.0, 0.0, 0.0, 0.0, 0.0, 0.0, 0.0, 0.0, 0.0, 0.0, 0.0, 0.0, 0.0, 0.0, 0.0, 0.0, 0.0, 0.0, 0.0, 0.0, 0.0, 0.0, 0.0, 0.0, 0.0, 0.0, 0.0, 0.0, 0.0, 0.0, 0.0, 0.0, 0.0, 0.0, 0.0, 0.0, 0.0, 0.0, 0.0, 0.0, 0.0, 0.0, 0.0, 0.0, 0.0, 0.0, 0.0, 0.0, 0.0, 0.0, 0.0, 0.0, 0.0, 0.0, 0.0, 0.0, 0.0, 0.0, 0.0, 0.0, 0.0, 0.0, 0.0, 0.0, 0.0, 0.0, 0.0, 0.0, 0.0, 0.0, 0.0, 0.0, 0.0, 0.0, 0.0, 0.0, 0.0, 0.0, 0.0, 0.0, 0.0, 0.0, 0.0, 0.0, 0.0, 0.0, 0.0, 0.0, 0.0, 0.0, 0.0, 0.0, 0.0, 0.0, 0.0, 0.0, 0.0, 0.0, 0.0, 0.0, 0.0, 0.0, 0.0, 0.0, 0.0, 0.0, 0.0, 0.0, 0.0, 0.0, 0.0, 0.0, 0.0, 0.0, 0.0, 0.0, 0.0, 0.0, 0.0, 0.0, 0.0, 0.0, 0.0, 0.0, 0.0, 0.0, 0.0, 0.0, 0.0, 0.0, 0.0, 0.0, 0.0, 0.0, 0.0, 0.0, 0.0, 0.0, 0.0, 0.0, 0.0, 0.0, 0.0, 0.0, 0.0, 0.0, 0.0, 0.0, 0.0, 0.0, 0.0, 0.0, 0.0, 0.0, 0.0, 0.0, 0.0, 0.0, 0.0, 0.0, 0.0, 0.0, 0.0, 0.0, 0.0, 0.0, 0.0, 0.0, 0.0, 0.0, 0.0, 0.0, 0.0, 0.0, 0.0, 0.0, 0.0, 0.0, 0.0, 0.0, 0.0, 0.0, 0.0, 0.0, 0.0, 0.0, 0.0, 0.0, 0.0, 0.0, 0.0, 0.0, 0.0, 0.0, 0.0, 0.0, 0.0, 0.0, 0.0, 0.0, 0.0, 0.0, 0.0, 0.0, 0.0, 0.0, 0.0, 0.0, 0.0, 0.0, 0.0, 0.0, 0.0, 0.0, 0.0, 0.0, 0.0, 0.0, 0.0, 0.0, 0.0, 0.0, 0.0, 0.0, 0.0, 0.0, 0.0, 0.0, 0.0, 0.0, 0.0, 0.0, 0.0, 0.0, 0.0, 0.0, 0.0, 0.0, 0.0, 0.0, 0.0, 0.0, 0.0, 0.0, 0.0, 0.0, 0.0, 0.0, 0.0, 0.0, 0.0, 0.0, 0.0, 0.0, 0.0, 0.0, 0.0, 0.0, 0.0, 0.0, 0.0, 0.0, 0.0, 0.0, 0.0, 0.0, 0.0, 0.0, 0.0, 0.0, 0.0, 0.0, 0.0, 0.0, 0.0, 0.0, 0.0, 0.0, 0.0, 0.0, 0.0, 0.0, 0.0, 0.0, 0.0, 0.0, 0.0, 0.0, 0.0, 0.0, 0.0, 0.0, 0.0, 0.0, 0.0, 0.0, 0.0, 0.0, 0.0, 0.0, 0.0, 0.0, 0.0, 0.0, 0.0, 0.0, 0.0, 0.0, 0.0, 0.0, 0.0, 0.0, 0.0, 0.0, 0.0, 0.0, 0.0, 0.0, 0.0, 0.0, 0.0, 0.0, 0.0, 0.0, 0.0, 0.0, 0.0, 0.0, 0.0, 0.0, 0.0, 0.0, 0.0, 0.0, 0.0, 0.0, 0.0, 0.0, 0.0, 0.0, 0.0, 0.0, 0.0, 0.0, 0.0, 0.0, 0.0, 0.0, 0.0, 0.0, 0.0, 0.0, 0.0, 0.0, 0.0, 0.0, 0.0, 0.0, 0.0, 0.0, 0.0, 0.0, 0.0, 0.0, 0.0, 0.0, 0.0, 0.0, 0.0, 0.0, 0.0, 0.0, 0.0, 0.0, 0.0, 0.0, 0.0, 0.0, 0.0, 0.0, 0.0, 0.0, 0.0, 0.0, 0.0, 0.0, 0.0, 0.0, 0.0, 0.0, 0.0, 0.0, 0.0, 0.0, 0.0, 0.0, 0.0, 0.0, 0.0, 0.0, 0.0, 0.0, 0.0, 0.0, 0.0, 0.0, 0.0, 0.0, 0.0, 0.0, 0.0, 0.0, 0.0, 0.0, 0.0, 0.0, 0.0, 0.0, 0.0, 0.0, 0.0, 0.0, 0.0, 0.0, 0.0, 0.0, 0.0, 0.0, 0.0, 0.0, 0.0, 0.0, 0.0, 0.0, 0.0, 0.0, 0.0, 0.0, 0.0, 0.0, 0.0, 0.0, 0.0, 0.0, 0.0, 0.0, 0.0, 0.0, 0.0, 0.0, 0.0, 0.0, 0.0, 0.0, 0.0, 0.0, 0.0, 0.0, 0.0, 0.0, 0.0, 0.0, 0.0, 0.0, 0.0, 0.0, 0.0, 0.0, 0.0, 0.0, 0.0, 0.0, 0.0, 0.0, 0.0, 0.0, 0.0, 0.0, 0.0, 0.0, 0.0, 0.0, 0.0, 0.0, 0.0, 0.0, 0.0, 0.0, 0.0, 0.0, 0.0, 0.0, 0.0, 0.0, 0.0, 0.0, 0.0, 0.0, 0.0, 0.0, 0.0, 0.0, 0.0, 0.0, 0.0, 0.0, 0.0, 0.0, 0.0, 0.0, 0.0, 0.0, 0.0, 0.0, 0.0, 0.0, 0.0, 0.0, 0.0, 0.0, 0.0, 0.0, 0.0, 0.0, 0.0, 0.0, 0.0, 0.0, 0.0, 0.0, 0.0, 0.0, 0.0, 0.0, 0.0, 0.0, 0.0, 0.0, 0.0, 0.0, 0.0, 0.0, 0.0, 0.0, 0.0, 0.0, 0.0, 0.0, 0.0, 0.0, 0.0, 0.0, 0.0, 0.0, 0.0, 0.0, 0.0, 0.0, 0.0, 0.0, 0.0, 0.0, 0.0, 0.0, 0.0, 0.0, 0.0, 0.0, 0.0, 0.0, 0.0, 0.0, 0.0, 0.0, 0.0, 0.0, 0.0, 0.0, 0.0, 0.0, 0.0, 0.0, 0.0, 0.0, 0.0, 0.0, 0.0, 0.0, 0.0, 0.0, 0.0, 0.0, 0.0, 0.0, 0.0, 0.0, 0.0, 0.0, 0.0, 0.0, 0.0, 0.0, 0.0, 0.0, 0.0, 0.0, 0.0, 0.0, 0.0, 0.0, 0.0, 0.0, 0.0, 0.0, 0.0, 0.0, 0.0, 0.0, 0.0, 0.0, 0.0, 0.0, 0.0, 0.0, 0.0, 0.0, 0.0, 0.0, 0.0, 0.0, 0.0, 0.0, 0.0, 0.0, 0.0, 0.0, 0.0, 0.0, 0.0, 0.0, 0.0, 0.0, 0.0, 0.0, 0.0, 0.0, 0.0, 0.0, 0.0, 0.0, 0.0, 0.0, 0.0, 0.0, 0.0, 0.0, 0.0, 0.0, 0.0, 0.0, 0.0, 0.0, 0.0, 0.0, 0.0, 0.0, 0.0, 0.0, 0.0, 0.0, 0.0, 0.0, 0.0, 0.0, 0.0, 0.0, 0.0, 0.0, 0.0, 0.0, 0.0, 0.0, 0.0, 0.0, 0.0, 0.0, 0.0, 0.0, 0.0, 0.0, 0.0, 0.0, 0.0, 0.0, 0.0, 0.0, 0.0, 0.0, 0.0, 0.0, 0.0, 0.0, 0.0, 0.0, 0.0, 0.0, 0.0, 0.0, 0.0, 0.0, 0.0, 0.0, 0.0, 0.0, 0.0, 0.0, 0.0, 0.0, 0.0, 0.0, 0.0, 0.0, 0.0, 0.0, 0.0, 0.0, 0.0, 0.0, 0.0, 0.0, 0.0, 0.0, 0.0, 0.0, 0.0, 0.0, 0.0, 0.0, 0.0, 0.0, 0.0, 0.0, 0.0, 0.0, 0.0, 0.0, 0.0, 0.0, 0.0, 0.0, 0.0, 0.0, 0.0, 0.0, 0.0, 0.0, 0.0, 0.0, 0.0, 0.0, 0.0, 0.0, 0.0, 0.0, 0.0, 0.0, 0.0, 0.0, 0.0, 0.0, 0.0, 0.0, 0.0, 0.0, 0.0, 0.0, 0.0, 0.0, 0.0, 0.0, 0.0, 0.0, 0.0, 0.0, 0.0, 0.0, 0.0, 0.0, 0.0, 0.0, 0.0, 0.0, 0.0, 0.0, 0.0, 0.0, 0.0, 0.0, 0.0, 0.0, 0.0, 0.0, 0.0, 0.0, 0.0, 0.0, 0.0, 0.0, 0.0, 0.0, 0.0, 0.0, 0.0, 0.0, 0.0, 0.0, 0.0, 0.0, 0.0, 0.0, 0.0, 0.0, 0.0, 0.0, 0.0, 0.0, 0.0, 0.0, 0.0, 0.0, 0.0, 0.0, 0.0, 0.0, 0.0, 0.0, 0.0, 0.0, 0.0, 0.0, 0.0, 0.0, 0.0, 0.0, 0.0, 0.0, 0.0, 0.0, 0.0, 0.0, 0.0, 0.0, 0.0, 0.0, 0.0, 0.0, 0.0, 0.0, 0.0, 0.0, 0.0, 0.0, 0.0, 0.0, 0.0, 0.0, 0.0, 0.0, 0.0, 0.0, 0.0, 0.0, 0.0, 0.0, 0.0, 0.0, 0.0, 0.0, 0.0, 0.0, 0.0, 0.0, 0.0, 0.0, 0.0, 0.0, 0.0, 0.0, 0.0, 0.0, 0.0, 0.0, 0.0, 0.0, 0.0, 0.0, 0.0, 0.0, 0.0, 0.0, 0.0, 0.0, 0.0, 0.0, 0.0, 0.0, 0.0, 0.0, 0.0, 0.0, 0.0, 0.0, 0.0, 0.0, 0.0, 0.0, 0.0, 0.0, 0.0, 0.0, 0.0, 0.0, 0.0, 0.0, 0.0, 0.0, 0.0, 0.0, 0.0, 0.0, 0.0, 0.0, 0.0, 0.0, 0.0, 0.0, 0.0, 0.0, 0.0, 0.0, 0.0, 0.0, 0.0, 0.0, 0.0, 0.0, 0.0, 0.0, 0.0, 0.0, 0.0, 0.0, 0.0, 0.0, 0.0, 0.0, 0.0, 0.0, 0.0, 0.0, 0.0, 0.0, 0.0, 0.0, 0.0, 0.0, 0.0, 0.0, 0.0, 0.0, 0.0, 0.0, 0.0, 0.0, 0.0, 0.0, 0.0, 0.0, 0.0, 0.0, 0.0, 0.0, 0.0, 0.0, 0.0, 0.0, 0.0, 0.0, 0.0, 0.0, 0.0, 0.0, 0.0, 0.0, 0.0, 0.0, 0.0, 0.0, 0.0, 0.0, 0.0, 0.0, 0.0, 0.0, 0.0, 0.0, 0.0, 0.0, 0.0, 0.0, 0.0, 0.0, 0.0, 0.0, 0.0, 0.0, 0.0, 0.0, 0.0, 0.0, 0.0, 0.0, 0.0, 0.0, 0.0, 0.0, 0.0, 0.0, 0.0, 0.0, 0.0, 0.0, 0.0, 0.0, 0.0, 0.0, 0.0, 0.0, 0.0, 0.0, 0.0, 0.0, 0.0, 0.0, 0.0, 0.0, 0.0, 0.0, 0.0, 0.0, 0.0, 0.0, 0.0, 0.0, 0.0, 0.0, 0.0, 0.0, 0.0, 0.0, 0.0, 0.0, 0.0, 0.0, 0.0, 0.0, 0.0, 0.0, 0.0, 0.0, 0.0, 0.0, 0.0, 0.0, 0.0, 0.0, 0.0, 0.0, 0.0, 0.0, 0.0, 0.0, 0.0, 0.0, 0.0, 0.0, 0.0, 0.0, 0.0, 0.0, 0.0, 0.0, 0.0, 0.0, 0.0, 0.0, 0.0, 0.0, 0.0, 0.0, 0.0, 0.0, 0.0, 0.0, 0.0, 0.0, 0.0, 0.0, 0.0, 0.0, 0.0, 0.0, 0.0, 0.0, 0.0, 0.0, 0.0, 0.0, 0.0, 0.0, 0.0, 0.0, 0.0, 0.0, 0.0, 0.0, 0.0, 0.0, 0.0, 0.0, 0.0, 0.0, 0.0, 0.0, 0.0, 0.0, 0.0, 0.0, 0.0, 0.0, 0.0, 0.0, 0.0, 0.0, 0.0, 0.0, 0.0, 0.0, 0.0, 0.0, 0.0, 0.0, 0.0, 0.0, 0.0, 0.0, 0.0, 0.0, 0.0, 0.0, 0.0, 0.0, 0.0, 0.0, 0.0, 0.0, 0.0, 0.0, 0.0, 0.0, 0.0, 0.0, 0.0, 0.0, 0.0, 0.0, 0.0, 0.0, 0.0, 0.0, 0.0, 0.0, 0.0, 0.0, 0.0, 0.0, 0.0, 0.0, 0.0, 0.0, 0.0, 0.0, 0.0, 0.0, 0.0, 0.0, 0.0, 0.0, 0.0, 0.0, 0.0, 0.0, 0.0, 0.0, 0.0, 0.0, 0.0, 0.0, 0.0, 0.0, 0.0, 0.0, 0.0, 0.0, 0.0, 0.0, 0.0, 0.0, 0.0, 0.0, 0.0, 0.0, 0.0, 0.0, 0.0, 0.0, 0.0, 0.0, 0.0, 0.0, 0.0, 0.0, 0.0, 0.0, 0.0, 0.0, 0.0, 0.0, 0.0, 0.0, 0.0, 0.0, 0.0, 0.0, 0.0, 0.0, 0.0, 0.0, 0.0, 0.0, 0.0, 0.0, 0.0, 0.0, 0.0, 0.0, 0.0, 0.0, 0.0, 0.0, 0.0, 0.0, 0.0, 0.0, 0.0, 0.0, 0.0, 0.0, 0.0, 0.0, 0.0, 0.0, 0.0, 0.0, 0.0, 0.0, 0.0, 0.0, 0.0, 0.0, 0.0, 0.0, 0.0, 0.0, 0.0, 0.0, 0.0, 0.0, 0.0, 0.0, 0.0, 0.0, 0.0, 0.0, 0.0, 0.0, 0.0, 0.0, 0.0, 0.0, 0.0, 0.0, 0.0, 0.0, 0.0, 0.0, 0.0, 0.0, 0.0, 0.0, 0.0, 0.0, 0.0, 0.0, 0.0, 0.0, 0.0, 0.0, 0.0, 0.0, 0.0, 0.0, 0.0, 0.0, 0.0, 0.0, 0.0, 0.0, 0.0, 0.0, 0.0, 0.0, 0.0, 0.0, 0.0, 0.0, 0.0, 0.0, 0.0, 0.0, 0.0, 0.0, 0.0, 0.0, 0.0, 0.0, 0.0, 0.0, 0.0, 0.0, 0.0, 0.0, 0.0, 0.0, 0.0, 0.0, 0.0, 0.0, 0.0, 0.0, 0.0, 0.0, 0.0, 0.0, 0.0, 0.0, 0.0, 0.0, 0.0, 0.0, 0.0, 0.0, 0.0, 0.0, 0.0, 0.0, 0.0, 0.0, 0.0, 0.0, 0.0, 0.0, 0.0, 0.0, 0.0, 0.0, 0.0, 0.0, 0.0, 0.0, 0.0, 0.0, 0.0, 0.0, 0.0, 0.0, 0.0, 0.0, 0.0, 0.0, 0.0, 0.0, 0.0, 0.0, 0.0, 0.0, 0.0, 0.0, 0.0, 0.0, 0.0, 0.0, 0.0, 0.0, 0.0, 0.0, 0.0, 0.0, 0.0, 0.0, 0.0, 0.0, 0.0, 0.0, 0.0, 0.0, 0.0, 0.0, 0.0, 0.0, 0.0, 0.0, 0.0, 0.0, 0.0, 0.0, 0.0, 0.0, 0.0, 0.0, 0.0, 0.0, 0.0, 0.0, 0.0, 0.0, 0.0, 0.0, 0.0, 0.0, 0.0, 0.0, 0.0, 0.0, 0.0, 0.0, 0.0, 0.0, 0.0, 0.0, 0.0, 0.0, 0.0, 0.0, 0.0, 0.0, 0.0, 0.0, 0.0, 0.0, 0.0, 0.0, 0.0, 0.0, 0.0, 0.0, 0.0, 0.0, 0.0, 0.0, 0.0, 0.0, 0.0, 0.0, 0.0, 0.0, 0.0, 0.0, 0.0, 0.0, 0.0, 0.0, 0.0, 0.0, 0.0, 0.0, 0.0, 0.0, 0.0, 0.0, 0.0, 0.0, 0.0, 0.0, 0.0, 0.0, 0.0, 0.0, 0.0, 0.0, 0.0, 0.0, 0.0, 0.0, 0.0, 0.0, 0.0, 0.0, 0.0, 0.0, 0.0, 0.0, 0.0, 0.0, 0.0, 0.0, 0.0, 0.0, 0.0, 0.0, 0.0, 0.0, 0.0, 0.0, 0.0, 0.0, 0.0, 0.0, 0.0, 0.0, 0.0, 0.0, 0.0, 0.0, 0.0, 0.0, 0.0, 0.0, 0.0, 0.0, 0.0, 0.0, 0.0, 0.0, 0.0, 0.0, 0.0, 0.0, 0.0, 0.0, 0.0, 0.0, 0.0, 0.0, 0.0, 0.0, 0.0, 0.0, 0.0, 0.0, 0.0, 0.0, 0.0, 0.0, 0.0, 0.0, 0.0, 0.0, 0.0, 0.0, 0.0, 0.0, 0.0, 0.0, 0.0, 0.0, 0.0, 0.0, 0.0, 0.0, 0.0, 0.0, 0.0, 0.0, 0.0, 0.0, 0.0, 0.0, 0.0, 0.0, 0.0, 0.0, 0.0, 0.0, 0.0, 0.0, 0.0, 0.0, 0.0, 0.0, 0.0, 0.0, 0.0, 0.0, 0.0, 0.0, 0.0, 0.0, 0.0, 0.0, 0.0, 0.0, 0.0, 0.0, 0.0, 0.0, 0.0, 0.0, 0.0, 0.0, 0.0, 0.0, 0.0, 0.0, 0.0, 0.0, 0.0, 0.0, 0.0, 0.0, 0.0, 0.0, 0.0, 0.0, 0.0, 0.0, 0.0, 0.0, 0.0, 0.0, 0.0, 0.0, 0.0, 0.0, 0.0, 0.0, 0.0, 0.0, 0.0, 0.0, 0.0, 0.0, 0.0, 0.0, 0.0, 0.0, 0.0, 0.0, 0.0, 0.0, 0.0, 0.0, 0.0, 0.0, 0.0, 0.0, 0.0, 0.0, 0.0, 0.0, 0.0, 0.0, 0.0, 0.0, 0.0, 0.0, 0.0, 0.0, 0.0, 0.0, 0.0, 0.0, 0.0, 0.0, 0.0, 0.0, 0.0, 0.0, 0.0, 0.0, 0.0, 0.0, 0.0, 0.0, 0.0, 0.0, 0.0, 0.0, 0.0, 0.0, 0.0, 0.0, 0.0, 0.0, 0.0, 0.0, 0.0, 0.0, 0.0, 0.0, 0.0, 0.0, 0.0, 0.0, 0.0, 0.0, 0.0, 0.0, 0.0, 0.0, 0.0, 0.0, 0.0, 0.0, 0.0, 0.0, 0.0, 0.0, 0.0, 0.0, 0.0, 0.0, 0.0, 0.0, 0.0, 0.0, 0.0, 0.0, 0.0, 0.0, 0.0, 0.0, 0.0, 0.0, 0.0, 0.0, 0.0, 0.0, 0.0, 0.0, 0.0, 0.0, 0.0, 0.0, 0.0, 0.0, 0.0, 0.0, 0.0, 0.0, 0.0, 0.0, 0.0, 0.0, 0.0, 0.0, 0.0, 0.0, 0.0, 0.0, 0.0, 0.0, 0.0, 0.0, 0.0, 0.0, 0.0, 0.0, 0.0, 0.0, 0.0, 0.0, 0.0, 0.0, 0.0, 0.0, 0.0, 0.0, 0.0, 0.0, 0.0, 0.0, 0.0, 0.0, 0.0, 0.0, 0.0, 0.0, 0.0, 0.0, 0.0, 0.0, 0.0, 0.0, 0.0, 0.0, 0.0, 0.0, 0.0, 0.0, 0.0, 0.0, 0.0, 0.0, 0.0, 0.0, 0.0, 0.0, 0.0, 0.0, 0.0, 0.0, 0.0, 0.0, 0.0, 0.0, 0.0, 0.0, 0.0, 0.0, 0.0, 0.0, 0.0, 0.0, 0.0, 0.0, 0.0, 0.0, 0.0, 0.0, 0.0, 0.0, 0.0, 0.0, 0.0, 0.0, 0.0, 0.0, 0.0, 0.0, 0.0, 0.0, 0.0, 0.0, 0.0, 0.0, 0.0, 0.0, 0.0, 0.0, 0.0, 0.0, 0.0, 0.0, 0.0, 0.0, 0.0, 0.0, 0.0, 0.0, 0.0, 0.0, 0.0, 0.0, 0.0, 0.0, 0.0, 0.0, 0.0, 0.0, 0.0, 0.0, 0.0, 0.0, 0.0, 0.0, 0.0, 0.0, 0.0, 0.0, 0.0, 0.0, 0.0, 0.0, 0.0, 0.0, 0.0, 0.0, 0.0, 0.0, 0.0, 0.0, 0.0, 0.0, 0.0, 0.0, 0.0, 0.0, 0.0, 0.0, 0.0, 0.0, 0.0, 0.0, 0.0, 0.0, 0.0, 0.0, 0.0, 0.0, 0.0, 0.0, 0.0, 0.0, 0.0, 0.0, 0.0, 0.0, 0.0, 0.0, 0.0, 0.0, 0.0, 0.0, 0.0, 0.0, 0.0, 0.0, 0.0, 0.0, 0.0, 0.0, 0.0, 0.0, 0.0, 0.0, 0.0, 0.0, 0.0, 0.0, 0.0, 0.0, 0.0, 0.0, 0.0, 0.0, 0.0, 0.0, 0.0, 0.0, 0.0, 0.0, 0.0, 0.0, 0.0, 0.0, 0.0, 0.0, 0.0, 0.0, 0.0, 0.0, 0.0, 0.0, 0.0, 0.0, 0.0, 0.0, 0.0, 0.0, 0.0, 0.0, 0.0, 0.0, 0.0, 0.0, 0.0, 0.0, 0.0, 0.0, 0.0, 0.0, 0.0, 0.0, 0.0, 0.0, 0.0, 0.0, 0.0, 0.0, 0.0, 0.0, 0.0, 0.0, 0.0, 0.0, 0.0, 0.0, 0.0, 0.0, 0.0, 0.0, 0.0, 0.0, 0.0, 0.0, 0.0, 0.0, 0.0, 0.0, 0.0, 0.0, 0.0, 0.0, 0.0, 0.0, 0.0, 0.0, 0.0, 0.0, 0.0, 0.0, 0.0, 0.0, 0.0, 0.0, 0.0, 0.0, 0.0, 0.0, 0.0, 0.0, 0.0, 0.0, 0.0, 0.0, 0.0, 0.0, 0.0, 0.0, 0.0, 0.0, 0.0, 0.0, 0.0, 0.0, 0.0, 0.0, 0.0, 0.0, 0.0, 0.0, 0.0, 0.0, 0.0, 0.0, 0.0, 0.0, 0.0, 0.0, 0.0, 0.0, 0.0, 0.0, 0.0, 0.0, 0.0, 0.0, 0.0, 0.0, 0.0, 0.0, 0.0, 0.0, 0.0, 0.0, 0.0, 0.0, 0.0, 0.0, 0.0, 0.0, 0.0, 0.0, 0.0, 0.0, 0.0, 0.0, 0.0, 0.0, 0.0, 0.0, 0.0, 0.0, 0.0, 0.0, 0.0, 0.0, 0.0, 0.0, 0.0, 0.0, 0.0, 0.0, 0.0, 0.0, 0.0, 0.0, 0.0, 0.0, 0.0, 0.0, 0.0, 0.0, 0.0, 0.0, 0.0, 0.0, 0.0, 0.0, 0.0, 0.0, 0.0, 0.0, 0.0, 0.0, 0.0, 0.0, 0.0, 0.0, 0.0, 0.0, 0.0, 0.0, 0.0, 0.0, 0.0, 0.0, 0.0, 0.0, 0.0, 0.0, 0.0, 0.0, 0.0, 0.0, 0.0, 0.0, 0.0, 0.0, 0.0, 0.0, 0.0, 0.0, 0.0, 0.0, 0.0, 0.0, 0.0, 0.0, 0.0, 0.0, 0.0, 0.0, 0.0, 0.0, 0.0, 0.0, 0.0, 0.0, 0.0, 0.0, 0.0, 0.0, 0.0, 0.0, 0.0, 0.0, 0.0, 0.0, 0.0, 0.0, 0.0, 0.0, 0.0, 0.0, 0.0, 0.0, 0.0, 0.0, 0.0, 0.0, 0.0, 0.0, 0.0, 0.0, 0.0, 0.0, 0.0, 0.0, 0.0, 0.0, 0.0, 0.0, 0.0, 0.0, 0.0, 0.0, 0.0, 0.0, 0.0, 0.0, 0.0, 0.0, 0.0, 0.0, 0.0, 0.0, 0.0, 0.0, 0.0, 0.0, 0.0, 0.0, 0.0, 0.0, 0.0, 0.0, 0.0, 0.0, 0.0, 0.0, 0.0, 0.0, 0.0, 0.0, 0.0, 0.0, 0.0, 0.0, 0.0, 0.0, 0.0, 0.0, 0.0, 0.0, 0.0, 0.0, 0.0, 0.0, 0.0, 0.0, 0.0, 0.0, 0.0, 0.0, 0.0, 0.0, 0.0, 0.0, 0.0, 0.0, 0.0, 0.0, 0.0, 0.0, 0.0, 0.0, 0.0, 0.0, 0.0, 0.0, 0.0, 0.0, 0.0, 0.0, 0.0, 0.0, 0.0, 0.0, 0.0, 0.0, 0.0, 0.0, 0.0, 0.0, 0.0, 0.0, 0.0, 0.0, 0.0, 0.0, 0.0, 0.0, 0.0, 0.0, 0.0, 0.0, 0.0, 0.0, 0.0, 0.0, 0.0, 0.0, 0.0, 0.0, 0.0, 0.0, 0.0, 0.0, 0.0, 0.0, 0.0, 0.0, 0.0, 0.0, 0.0, 0.0, 0.0, 0.0, 0.0, 0.0, 0.0, 0.0, 0.0, 0.0, 0.0, 0.0, 0.0, 0.0, 0.0, 0.0, 0.0, 0.0, 0.0, 0.0, 0.0, 0.0, 0.0, 0.0, 0.0, 0.0, 0.0, 0.0, 0.0, 0.0, 0.0, 0.0, 0.0, 0.0, 0.0, 0.0, 0.0, 0.0, 0.0, 0.0, 0.0, 0.0, 0.0, 0.0, 0.0, 0.0, 0.0, 0.0, 0.0, 0.0, 0.0, 0.0, 0.0, 0.0, 0.0, 0.0, 0.0, 0.0, 0.0, 0.0, 0.0, 0.0, 0.0, 0.0, 0.0, 0.0, 0.0, 0.0, 0.0, 0.0, 0.0, 0.0, 0.0, 0.0, 0.0, 0.0, 0.0, 0.0, 0.0, 0.0, 0.0, 0.0, 0.0, 0.0, 0.0, 0.0, 0.0, 0.0, 0.0, 0.0, 0.0, 0.0, 0.0, 0.0, 0.0, 0.0, 0.0, 0.0, 0.0, 0.0, 0.0, 0.0, 0.0, 0.0, 0.0, 0.0, 0.0, 0.0, 0.0, 0.0, 0.0, 0.0, 0.0, 0.0, 0.0, 0.0, 0.0, 0.0, 0.0, 0.0, 0.0, 0.0, 0.0, 0.0, 0.0, 0.0, 0.0, 0.0, 0.0, 0.0, 0.0, 0.0, 0.0, 0.0, 0.0, 0.0, 0.0, 0.0, 0.0, 0.0, 0.0, 0.0, 0.0, 0.0, 0.0, 0.0, 0.0, 0.0, 0.0, 0.0, 0.0, 0.0, 0.0, 0.0, 0.0, 0.0, 0.0, 0.0, 0.0, 0.0, 0.0, 0.0, 0.0, 0.0, 0.0, 0.0, 0.0, 0.0, 0.0, 0.0, 0.0, 0.0, 0.0, 0.0, 0.0, 0.0, 0.0, 0.0, 0.0, 0.0, 0.0, 0.0, 0.0, 0.0, 0.0, 0.0, 0.0, 0.0, 0.0, 0.0, 0.0, 0.0, 0.0, 0.0, 0.0, 0.0, 0.0, 0.0, 0.0, 0.0, 0.0, 0.0, 0.0, 0.0, 0.0, 0.0, 0.0, 0.0, 0.0, 0.0, 0.0, 0.0, 0.0, 0.0, 0.0, 0.0, 0.0, 0.0, 0.0, 0.0, 0.0, 0.0, 0.0, 0.0, 0.0, 0.0, 0.0, 0.0, 0.0, 0.0, 0.0, 0.0, 0.0, 0.0, 0.0, 0.0, 0.0, 0.0, 0.0, 0.0, 0.0, 0.0, 0.0, 0.0, 0.0, 0.0, 0.0, 0.0, 0.0, 0.0, 0.0, 0.0, 0.0, 0.0, 0.0, 0.0, 0.0, 0.0, 0.0, 0.0, 0.0, 0.0, 0.0, 0.0, 0.0, 0.0, 0.0, 0.0, 0.0, 0.0, 0.0, 0.0, 0.0, 0.0, 0.0, 0.0, 0.0, 0.0, 0.0, 0.0, 0.0, 0.0, 0.0, 0.0, 0.0, 0.0, 0.0, 0.0, 0.0, 0.0, 0.0, 0.0, 0.0, 0.0, 0.0, 0.0, 0.0, 0.0, 0.0, 0.0, 0.0, 0.0, 0.0, 0.0, 0.0, 0.0, 0.0, 0.0, 0.0, 0.0, 0.0, 0.0, 0.0, 0.0, 0.0, 0.0, 0.0, 0.0, 0.0, 0.0])
me_plane_017.update()

# ---- objects
ob_plane_002 = bpy.data.objects.new('Plane.002', me_plane_017)

# ---- transforms, parenting, visibility, modifiers, constraints
ob_plane_002.location = (-40.51, 25.45, 0.0)
ob_plane_002.rotation_euler = (0.0, -0.0, 0.3142)
ob_plane_002.scale = (110.0, 8.0, 1.0)

# ---- collection membership
col_collection.objects.link(ob_plane_002)

# ---- scene / render settings (as saved in the file)
scene.frame_start = 1; scene.frame_end = 250; scene.frame_set(1)
scene.render.engine = 'BLENDER_EEVEE_NEXT'
scene.cycles.sampling_pattern = 'TABULATED_SOBOL'
scene.eevee.ray_tracing_options.trace_max_roughness = 0.0
scene.unit_settings.scale_length = 0.001
bpy.context.view_layer.update()

# ---- added for rendering (the .blend has no active camera and no usable light): camera, sun
cam_auto = bpy.data.cameras.new('AutoCamera')
cam_auto.lens = 50.0
cam_auto.sensor_width = 36.0
cam_auto.clip_end = 6098.05
ob_auto_camera = bpy.data.objects.new('AutoCamera', cam_auto)
scene.collection.objects.link(ob_auto_camera)
ob_auto_camera.location = (352.63, -447.1, 279.975)
ob_auto_camera.rotation_euler = (1.09748, -7.21219e-08, 0.694738)
scene.camera = ob_auto_camera
light_auto_sun = bpy.data.lights.new('AutoSun', 'SUN')
light_auto_sun.energy = 3.0
light_auto_sun.angle = 0.0523599
ob_auto_sun = bpy.data.objects.new('AutoSun', light_auto_sun)
scene.collection.objects.link(ob_auto_sun)
ob_auto_sun.rotation_euler = (0.872665, 0.174533, 0.523599)
bpy.context.view_layer.update()
